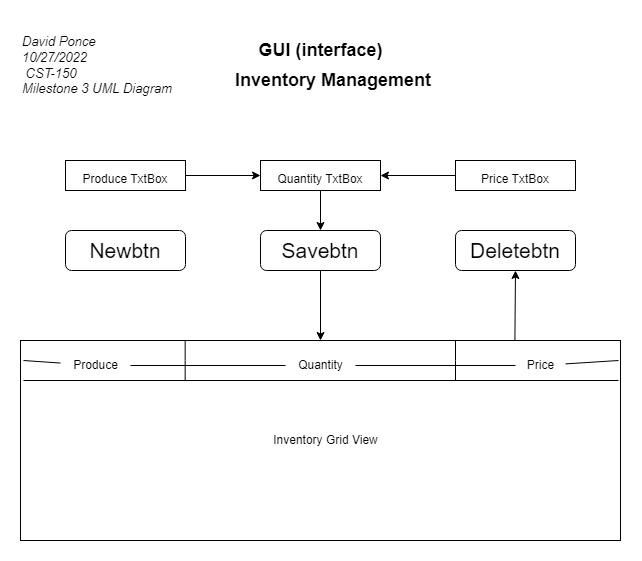

The diagram above was exported from draw.io. Its source (the exported page's mxGraphModel, read from the mxfile embedded in the PNG):
<mxGraphModel dx="918" dy="985" grid="1" gridSize="10" guides="1" tooltips="1" connect="1" arrows="1" fold="1" page="1" pageScale="1" pageWidth="850" pageHeight="1100" math="0" shadow="0">
  <root>
    <mxCell id="0" />
    <mxCell id="1" parent="0" />
    <mxCell id="ixuL_0PDhC1FsKGXkZvQ-1" value="" style="rounded=0;whiteSpace=wrap;html=1;" vertex="1" parent="1">
      <mxGeometry x="125" y="1760" width="600" height="200" as="geometry" />
    </mxCell>
    <mxCell id="ixuL_0PDhC1FsKGXkZvQ-2" value="&lt;h1 style=&quot;font-size: 13px;&quot;&gt;&lt;span style=&quot;font-weight: normal;&quot;&gt;&lt;i&gt;David Ponce&lt;br style=&quot;&quot;&gt;10/27/2022&lt;br style=&quot;&quot;&gt;&amp;nbsp;CST-150&lt;br style=&quot;&quot;&gt;Milestone 3 UML Diagram&lt;/i&gt;&lt;/span&gt;&lt;/h1&gt;" style="text;html=1;align=left;verticalAlign=middle;resizable=0;points=[];autosize=1;strokeColor=none;fillColor=none;" vertex="1" parent="1">
      <mxGeometry x="125" y="1440" width="170" height="90" as="geometry" />
    </mxCell>
    <mxCell id="ixuL_0PDhC1FsKGXkZvQ-3" value="Newbtn" style="rounded=1;whiteSpace=wrap;html=1;fontSize=21;" vertex="1" parent="1">
      <mxGeometry x="170" y="1650" width="120" height="40" as="geometry" />
    </mxCell>
    <mxCell id="ixuL_0PDhC1FsKGXkZvQ-17" value="" style="edgeStyle=orthogonalEdgeStyle;rounded=0;orthogonalLoop=1;jettySize=auto;html=1;fontSize=21;" edge="1" parent="1" source="ixuL_0PDhC1FsKGXkZvQ-4" target="ixuL_0PDhC1FsKGXkZvQ-1">
      <mxGeometry relative="1" as="geometry" />
    </mxCell>
    <mxCell id="ixuL_0PDhC1FsKGXkZvQ-4" value="Savebtn" style="rounded=1;whiteSpace=wrap;html=1;fontSize=21;" vertex="1" parent="1">
      <mxGeometry x="365" y="1650" width="120" height="40" as="geometry" />
    </mxCell>
    <mxCell id="ixuL_0PDhC1FsKGXkZvQ-6" value="Deletebtn" style="rounded=1;whiteSpace=wrap;html=1;fontSize=21;" vertex="1" parent="1">
      <mxGeometry x="560" y="1650" width="120" height="40" as="geometry" />
    </mxCell>
    <mxCell id="ixuL_0PDhC1FsKGXkZvQ-44" value="" style="edgeStyle=orthogonalEdgeStyle;rounded=0;orthogonalLoop=1;jettySize=auto;html=1;fontSize=12;" edge="1" parent="1" source="ixuL_0PDhC1FsKGXkZvQ-8" target="ixuL_0PDhC1FsKGXkZvQ-10">
      <mxGeometry relative="1" as="geometry" />
    </mxCell>
    <mxCell id="ixuL_0PDhC1FsKGXkZvQ-8" value="&lt;font style=&quot;font-size: 12px;&quot;&gt;Produce TxtBox&lt;/font&gt;" style="rounded=0;whiteSpace=wrap;html=1;fontSize=21;" vertex="1" parent="1">
      <mxGeometry x="170" y="1580" width="120" height="30" as="geometry" />
    </mxCell>
    <mxCell id="ixuL_0PDhC1FsKGXkZvQ-16" value="" style="edgeStyle=orthogonalEdgeStyle;rounded=0;orthogonalLoop=1;jettySize=auto;html=1;fontSize=21;" edge="1" parent="1" source="ixuL_0PDhC1FsKGXkZvQ-10" target="ixuL_0PDhC1FsKGXkZvQ-4">
      <mxGeometry relative="1" as="geometry" />
    </mxCell>
    <mxCell id="ixuL_0PDhC1FsKGXkZvQ-10" value="&lt;font style=&quot;font-size: 12px;&quot;&gt;Quantity TxtBox&lt;/font&gt;" style="rounded=0;whiteSpace=wrap;html=1;fontSize=21;" vertex="1" parent="1">
      <mxGeometry x="365" y="1580" width="120" height="30" as="geometry" />
    </mxCell>
    <mxCell id="ixuL_0PDhC1FsKGXkZvQ-45" value="" style="edgeStyle=orthogonalEdgeStyle;rounded=0;orthogonalLoop=1;jettySize=auto;html=1;fontSize=12;" edge="1" parent="1" source="ixuL_0PDhC1FsKGXkZvQ-12" target="ixuL_0PDhC1FsKGXkZvQ-10">
      <mxGeometry relative="1" as="geometry" />
    </mxCell>
    <mxCell id="ixuL_0PDhC1FsKGXkZvQ-12" value="&lt;font style=&quot;font-size: 12px;&quot;&gt;Price TxtBox&lt;/font&gt;" style="rounded=0;whiteSpace=wrap;html=1;fontSize=21;" vertex="1" parent="1">
      <mxGeometry x="560" y="1580" width="120" height="30" as="geometry" />
    </mxCell>
    <mxCell id="ixuL_0PDhC1FsKGXkZvQ-20" value="&lt;h2&gt;&lt;b&gt;Inventory Management&amp;nbsp;&lt;/b&gt;&lt;/h2&gt;" style="text;html=1;align=center;verticalAlign=middle;resizable=0;points=[];autosize=1;strokeColor=none;fillColor=none;fontSize=12;" vertex="1" parent="1">
      <mxGeometry x="330" y="1470" width="220" height="60" as="geometry" />
    </mxCell>
    <mxCell id="ixuL_0PDhC1FsKGXkZvQ-21" value="&lt;h2&gt;GUI (interface)&lt;/h2&gt;" style="text;html=1;align=center;verticalAlign=middle;resizable=0;points=[];autosize=1;strokeColor=none;fillColor=none;fontSize=12;" vertex="1" parent="1">
      <mxGeometry x="350" y="1440" width="150" height="60" as="geometry" />
    </mxCell>
    <mxCell id="ixuL_0PDhC1FsKGXkZvQ-30" value="" style="endArrow=none;html=1;rounded=0;fontSize=12;startArrow=none;" edge="1" parent="1" source="ixuL_0PDhC1FsKGXkZvQ-37">
      <mxGeometry width="50" height="50" relative="1" as="geometry">
        <mxPoint x="128" y="1780" as="sourcePoint" />
        <mxPoint x="723" y="1780" as="targetPoint" />
      </mxGeometry>
    </mxCell>
    <mxCell id="ixuL_0PDhC1FsKGXkZvQ-31" value="" style="endArrow=none;html=1;rounded=0;fontSize=12;" edge="1" parent="1">
      <mxGeometry width="50" height="50" relative="1" as="geometry">
        <mxPoint x="128" y="1800" as="sourcePoint" />
        <mxPoint x="723" y="1800" as="targetPoint" />
      </mxGeometry>
    </mxCell>
    <mxCell id="ixuL_0PDhC1FsKGXkZvQ-32" value="" style="endArrow=none;html=1;rounded=0;fontSize=12;" edge="1" parent="1">
      <mxGeometry width="50" height="50" relative="1" as="geometry">
        <mxPoint x="289.66999999999996" y="1800" as="sourcePoint" />
        <mxPoint x="289.66999999999996" y="1760" as="targetPoint" />
        <Array as="points">
          <mxPoint x="289.66999999999996" y="1780" />
        </Array>
      </mxGeometry>
    </mxCell>
    <mxCell id="ixuL_0PDhC1FsKGXkZvQ-33" value="" style="endArrow=none;html=1;rounded=0;fontSize=12;" edge="1" parent="1">
      <mxGeometry width="50" height="50" relative="1" as="geometry">
        <mxPoint x="560" y="1800" as="sourcePoint" />
        <mxPoint x="560" y="1760" as="targetPoint" />
        <Array as="points">
          <mxPoint x="560" y="1780" />
        </Array>
      </mxGeometry>
    </mxCell>
    <mxCell id="ixuL_0PDhC1FsKGXkZvQ-35" value="Inventory Grid View" style="text;html=1;align=center;verticalAlign=middle;resizable=0;points=[];autosize=1;strokeColor=none;fillColor=none;fontSize=12;" vertex="1" parent="1">
      <mxGeometry x="365" y="1845" width="130" height="30" as="geometry" />
    </mxCell>
    <mxCell id="ixuL_0PDhC1FsKGXkZvQ-38" value="Quantity" style="text;html=1;align=center;verticalAlign=middle;resizable=0;points=[];autosize=1;strokeColor=none;fillColor=none;fontSize=12;" vertex="1" parent="1">
      <mxGeometry x="390" y="1770" width="70" height="30" as="geometry" />
    </mxCell>
    <mxCell id="ixuL_0PDhC1FsKGXkZvQ-39" value="" style="endArrow=none;html=1;rounded=0;fontSize=12;startArrow=none;" edge="1" parent="1" source="ixuL_0PDhC1FsKGXkZvQ-36" target="ixuL_0PDhC1FsKGXkZvQ-38">
      <mxGeometry width="50" height="50" relative="1" as="geometry">
        <mxPoint x="128" y="1780" as="sourcePoint" />
        <mxPoint x="723" y="1780" as="targetPoint" />
      </mxGeometry>
    </mxCell>
    <mxCell id="ixuL_0PDhC1FsKGXkZvQ-36" value="&lt;font style=&quot;font-size: 12px;&quot;&gt;Produce&lt;/font&gt;" style="text;html=1;align=center;verticalAlign=middle;resizable=0;points=[];autosize=1;strokeColor=none;fillColor=none;fontSize=12;" vertex="1" parent="1">
      <mxGeometry x="165" y="1770" width="70" height="30" as="geometry" />
    </mxCell>
    <mxCell id="ixuL_0PDhC1FsKGXkZvQ-40" value="" style="endArrow=none;html=1;rounded=0;fontSize=12;" edge="1" parent="1" target="ixuL_0PDhC1FsKGXkZvQ-36">
      <mxGeometry width="50" height="50" relative="1" as="geometry">
        <mxPoint x="128" y="1780" as="sourcePoint" />
        <mxPoint x="390" y="1775.5892255892256" as="targetPoint" />
      </mxGeometry>
    </mxCell>
    <mxCell id="ixuL_0PDhC1FsKGXkZvQ-37" value="Price" style="text;html=1;align=center;verticalAlign=middle;resizable=0;points=[];autosize=1;strokeColor=none;fillColor=none;fontSize=12;" vertex="1" parent="1">
      <mxGeometry x="620" y="1770" width="50" height="30" as="geometry" />
    </mxCell>
    <mxCell id="ixuL_0PDhC1FsKGXkZvQ-41" value="" style="endArrow=none;html=1;rounded=0;fontSize=12;startArrow=none;" edge="1" parent="1" source="ixuL_0PDhC1FsKGXkZvQ-38" target="ixuL_0PDhC1FsKGXkZvQ-37">
      <mxGeometry width="50" height="50" relative="1" as="geometry">
        <mxPoint x="460" y="1775.5872483221478" as="sourcePoint" />
        <mxPoint x="723" y="1780" as="targetPoint" />
      </mxGeometry>
    </mxCell>
    <mxCell id="ixuL_0PDhC1FsKGXkZvQ-42" value="" style="endArrow=classic;html=1;rounded=0;fontSize=12;exitX=0.824;exitY=0.003;exitDx=0;exitDy=0;exitPerimeter=0;" edge="1" parent="1" source="ixuL_0PDhC1FsKGXkZvQ-1">
      <mxGeometry width="50" height="50" relative="1" as="geometry">
        <mxPoint x="570" y="1740" as="sourcePoint" />
        <mxPoint x="620" y="1690" as="targetPoint" />
      </mxGeometry>
    </mxCell>
  </root>
</mxGraphModel>